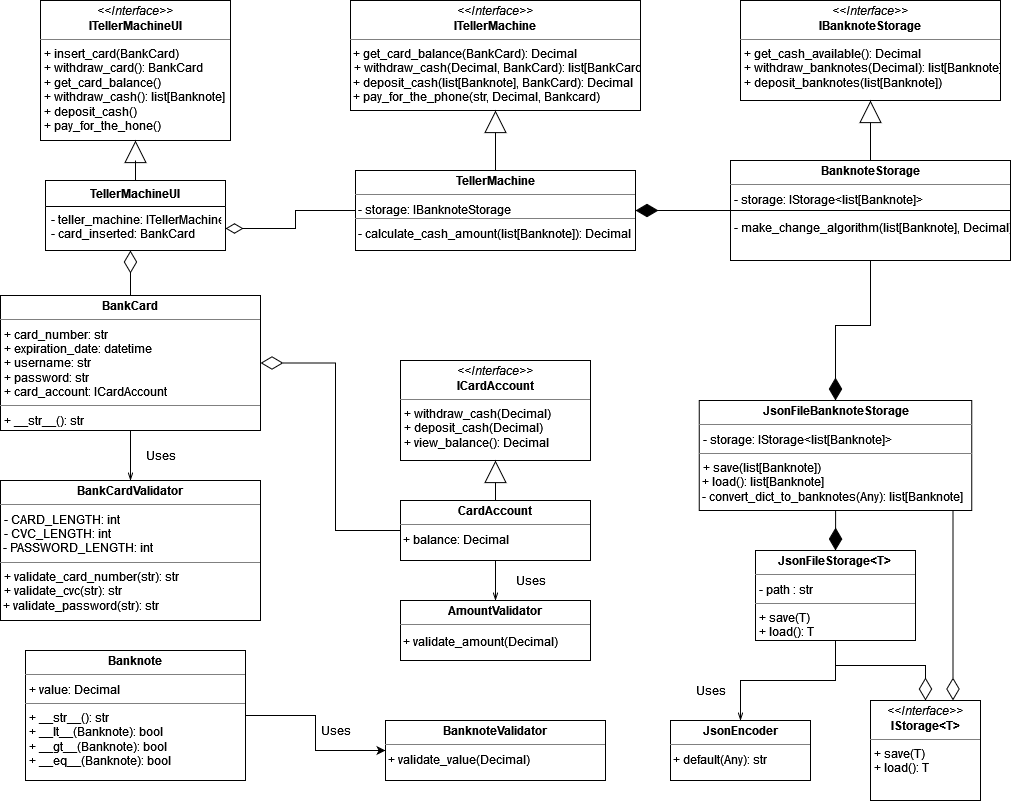

The diagram above was exported from draw.io. Its source (the exported page's mxGraphModel, read from the mxfile embedded in the PNG):
<mxGraphModel dx="782" dy="392" grid="1" gridSize="10" guides="1" tooltips="1" connect="1" arrows="1" fold="1" page="1" pageScale="1" pageWidth="1100" pageHeight="850" background="#ffffff" math="0" shadow="0">
  <root>
    <mxCell id="0" />
    <mxCell id="1" parent="0" />
    <mxCell id="vVXEo_HhD2VEnxMF9g89-7" value="&lt;p style=&quot;margin: 0px ; margin-top: 4px ; text-align: center&quot;&gt;&lt;i&gt;&amp;lt;&amp;lt;Interface&amp;gt;&amp;gt;&lt;/i&gt;&lt;br&gt;&lt;b&gt;&lt;span style=&quot;background-color: transparent&quot;&gt;ITellerMachineUI&lt;/span&gt;&lt;/b&gt;&lt;/p&gt;&lt;hr size=&quot;1&quot;&gt;&lt;p style=&quot;margin: 0px ; margin-left: 4px&quot;&gt;+ insert_card(BankCard) &lt;br&gt;+ withdraw_card(): BankCard&lt;/p&gt;&lt;p style=&quot;margin: 0px ; margin-left: 4px&quot;&gt;+ get_card_balance()&lt;/p&gt;&lt;p style=&quot;margin: 0px ; margin-left: 4px&quot;&gt;+ withdraw_cash(): list[Banknote]&lt;/p&gt;&lt;p style=&quot;margin: 0px ; margin-left: 4px&quot;&gt;+ deposit_cash()&lt;/p&gt;&lt;p style=&quot;margin: 0px ; margin-left: 4px&quot;&gt;+ pay_for_the_hone()&lt;br&gt;&lt;/p&gt;" style="verticalAlign=top;align=left;overflow=fill;fontSize=12;fontFamily=Helvetica;html=1;labelBackgroundColor=none;fontColor=#000000;" parent="1" vertex="1">
      <mxGeometry x="90" y="30" width="190" height="140" as="geometry" />
    </mxCell>
    <mxCell id="vVXEo_HhD2VEnxMF9g89-32" style="edgeStyle=orthogonalEdgeStyle;rounded=0;orthogonalLoop=1;jettySize=auto;html=1;entryX=0.5;entryY=1;entryDx=0;entryDy=0;fontColor=#000000;endArrow=block;endFill=0;endSize=20;" parent="1" source="vVXEo_HhD2VEnxMF9g89-8" target="vVXEo_HhD2VEnxMF9g89-7" edge="1">
      <mxGeometry relative="1" as="geometry" />
    </mxCell>
    <mxCell id="vVXEo_HhD2VEnxMF9g89-8" value="TellerMachineUI" style="swimlane;fontStyle=1;align=center;verticalAlign=top;childLayout=stackLayout;horizontal=1;startSize=26;horizontalStack=0;resizeParent=1;resizeParentMax=0;resizeLast=0;collapsible=1;marginBottom=0;labelBackgroundColor=none;fontColor=#000000;" parent="1" vertex="1">
      <mxGeometry x="95" y="210" width="180" height="70" as="geometry" />
    </mxCell>
    <mxCell id="vVXEo_HhD2VEnxMF9g89-9" value="- teller_machine: ITellerMachine&#10;- card_inserted: BankCard&#10;" style="text;strokeColor=none;fillColor=none;align=left;verticalAlign=top;spacingLeft=4;spacingRight=4;overflow=hidden;rotatable=0;points=[[0,0.5],[1,0.5]];portConstraint=eastwest;labelBackgroundColor=none;fontColor=#000000;" parent="vVXEo_HhD2VEnxMF9g89-8" vertex="1">
      <mxGeometry y="26" width="180" height="44" as="geometry" />
    </mxCell>
    <mxCell id="vVXEo_HhD2VEnxMF9g89-14" value="&lt;p style=&quot;margin: 0px ; margin-top: 4px ; text-align: center&quot;&gt;&lt;i&gt;&amp;lt;&amp;lt;Interface&amp;gt;&amp;gt;&lt;/i&gt;&lt;br&gt;&lt;b&gt;ITellerMachine&lt;/b&gt;&lt;/p&gt;&lt;hr size=&quot;1&quot;&gt;&amp;nbsp;+ get_card_balance(BankCard): Decimal&lt;br&gt;&lt;p style=&quot;margin: 0px ; margin-left: 4px&quot;&gt;+ withdraw_cash(Decimal, BankCard): list[BankCard]&lt;/p&gt;&lt;div&gt;&amp;nbsp;+ deposit_cash(list[Banknote], BankCard): Decimal&lt;/div&gt;&lt;div&gt;&amp;nbsp;+ pay_for_the_phone(str, Decimal, Bankcard)&lt;br&gt;&lt;/div&gt;" style="verticalAlign=top;align=left;overflow=fill;fontSize=12;fontFamily=Helvetica;html=1;labelBackgroundColor=none;fontColor=#000000;" parent="1" vertex="1">
      <mxGeometry x="400" y="30" width="290" height="110" as="geometry" />
    </mxCell>
    <mxCell id="vVXEo_HhD2VEnxMF9g89-20" style="edgeStyle=orthogonalEdgeStyle;rounded=0;orthogonalLoop=1;jettySize=auto;html=1;entryX=1;entryY=0.5;entryDx=0;entryDy=0;fontColor=#000000;endArrow=diamondThin;endFill=0;endSize=15;" parent="1" source="vVXEo_HhD2VEnxMF9g89-18" target="vVXEo_HhD2VEnxMF9g89-9" edge="1">
      <mxGeometry relative="1" as="geometry" />
    </mxCell>
    <mxCell id="vVXEo_HhD2VEnxMF9g89-31" style="edgeStyle=orthogonalEdgeStyle;rounded=0;orthogonalLoop=1;jettySize=auto;html=1;entryX=0.5;entryY=1;entryDx=0;entryDy=0;fontColor=#000000;endArrow=block;endFill=0;endSize=20;" parent="1" source="vVXEo_HhD2VEnxMF9g89-18" target="vVXEo_HhD2VEnxMF9g89-14" edge="1">
      <mxGeometry relative="1" as="geometry" />
    </mxCell>
    <mxCell id="vVXEo_HhD2VEnxMF9g89-18" value="&lt;p style=&quot;margin: 0px ; margin-top: 4px ; text-align: center&quot;&gt;&lt;b&gt;TellerMachine&lt;/b&gt;&lt;/p&gt;&lt;hr size=&quot;1&quot;&gt;&lt;div style=&quot;height: 2px&quot;&gt;&amp;nbsp;- storage: IBanknoteStorage&lt;br&gt;&lt;/div&gt;&lt;div style=&quot;height: 2px&quot;&gt;&lt;br&gt;&lt;/div&gt;&lt;div style=&quot;height: 2px&quot;&gt;&lt;br&gt;&lt;/div&gt;&lt;div style=&quot;height: 2px&quot;&gt;&lt;br&gt;&lt;/div&gt;&lt;div style=&quot;height: 2px&quot;&gt;&lt;br&gt;&lt;/div&gt;&lt;hr size=&quot;1&quot;&gt;&lt;div style=&quot;height: 2px&quot;&gt;&amp;nbsp;- calculate_cash_amount(list[Banknote]): Decimal&lt;br&gt;&lt;/div&gt;" style="verticalAlign=top;align=left;overflow=fill;fontSize=12;fontFamily=Helvetica;html=1;labelBackgroundColor=none;fontColor=#000000;" parent="1" vertex="1">
      <mxGeometry x="405" y="200" width="280" height="80" as="geometry" />
    </mxCell>
    <mxCell id="vVXEo_HhD2VEnxMF9g89-22" value="&lt;p style=&quot;margin: 0px ; margin-top: 4px ; text-align: center&quot;&gt;&lt;i&gt;&amp;lt;&amp;lt;Interface&amp;gt;&amp;gt;&lt;/i&gt;&lt;br&gt;&lt;b&gt;IBanknoteStorage&lt;/b&gt;&lt;/p&gt;&lt;hr size=&quot;1&quot;&gt;&lt;p style=&quot;margin: 0px ; margin-left: 4px&quot;&gt;+ get_cash_available(): Decimal&lt;br&gt;+ withdraw_banknotes(Decimal): list[Banknote]&lt;/p&gt;&lt;p style=&quot;margin: 0px ; margin-left: 4px&quot;&gt;+ deposit_banknotes(list[Banknote])&lt;br&gt;&lt;/p&gt;" style="verticalAlign=top;align=left;overflow=fill;fontSize=12;fontFamily=Helvetica;html=1;labelBackgroundColor=none;fontColor=#000000;" parent="1" vertex="1">
      <mxGeometry x="790" y="30" width="260" height="100" as="geometry" />
    </mxCell>
    <mxCell id="vVXEo_HhD2VEnxMF9g89-29" style="edgeStyle=orthogonalEdgeStyle;rounded=0;orthogonalLoop=1;jettySize=auto;html=1;entryX=1;entryY=0.5;entryDx=0;entryDy=0;fontColor=#000000;endArrow=diamondThin;endFill=1;endSize=20;" parent="1" source="vVXEo_HhD2VEnxMF9g89-26" target="vVXEo_HhD2VEnxMF9g89-18" edge="1">
      <mxGeometry relative="1" as="geometry" />
    </mxCell>
    <mxCell id="vVXEo_HhD2VEnxMF9g89-30" style="edgeStyle=orthogonalEdgeStyle;rounded=0;orthogonalLoop=1;jettySize=auto;html=1;entryX=0.5;entryY=1;entryDx=0;entryDy=0;fontColor=#000000;endArrow=block;endFill=0;endSize=20;" parent="1" source="vVXEo_HhD2VEnxMF9g89-26" target="vVXEo_HhD2VEnxMF9g89-22" edge="1">
      <mxGeometry relative="1" as="geometry" />
    </mxCell>
    <mxCell id="Srl8autfOpeZ0xCqUFXm-22" style="edgeStyle=orthogonalEdgeStyle;rounded=0;orthogonalLoop=1;jettySize=auto;html=1;entryX=0.5;entryY=0;entryDx=0;entryDy=0;fontColor=#000000;endArrow=diamondThin;endFill=1;endSize=20;strokeWidth=1;" edge="1" parent="1" source="vVXEo_HhD2VEnxMF9g89-26" target="Srl8autfOpeZ0xCqUFXm-14">
      <mxGeometry relative="1" as="geometry" />
    </mxCell>
    <mxCell id="vVXEo_HhD2VEnxMF9g89-26" value="&lt;p style=&quot;margin: 0px ; margin-top: 4px ; text-align: center&quot;&gt;&lt;b&gt;BanknoteStorage&lt;/b&gt;&lt;/p&gt;&lt;hr size=&quot;1&quot;&gt;&lt;p style=&quot;margin: 0px ; margin-left: 4px&quot;&gt;- storage: IStorage&amp;lt;list[Banknote]&amp;gt;&lt;/p&gt;&lt;p style=&quot;margin: 0px ; margin-left: 4px&quot;&gt;&lt;br&gt;&lt;/p&gt;&lt;p style=&quot;margin: 0px ; margin-left: 4px&quot;&gt;- make_change_algorithm(list[Banknote], Decimal)&lt;br&gt;&lt;/p&gt;" style="verticalAlign=top;align=left;overflow=fill;fontSize=12;fontFamily=Helvetica;html=1;labelBackgroundColor=none;fontColor=#000000;" parent="1" vertex="1">
      <mxGeometry x="780" y="190" width="280" height="100" as="geometry" />
    </mxCell>
    <mxCell id="vVXEo_HhD2VEnxMF9g89-33" value="&lt;p style=&quot;margin: 0px ; margin-top: 4px ; text-align: center&quot;&gt;&lt;i&gt;&amp;lt;&amp;lt;Interface&amp;gt;&amp;gt;&lt;/i&gt;&lt;br&gt;&lt;b&gt;ICardAccount&lt;/b&gt;&lt;/p&gt;&lt;hr size=&quot;1&quot;&gt;&lt;p style=&quot;margin: 0px ; margin-left: 4px&quot;&gt;+ withdraw_cash(Decimal)&lt;br&gt;+ deposit_cash(Decimal)&lt;/p&gt;&lt;p style=&quot;margin: 0px ; margin-left: 4px&quot;&gt;+ view_balance(): Decimal&lt;br&gt;&lt;/p&gt;" style="verticalAlign=top;align=left;overflow=fill;fontSize=12;fontFamily=Helvetica;html=1;labelBackgroundColor=none;fontColor=#000000;" parent="1" vertex="1">
      <mxGeometry x="450" y="390" width="190" height="100" as="geometry" />
    </mxCell>
    <mxCell id="vVXEo_HhD2VEnxMF9g89-35" style="edgeStyle=orthogonalEdgeStyle;rounded=0;orthogonalLoop=1;jettySize=auto;html=1;exitX=0.5;exitY=0;exitDx=0;exitDy=0;entryX=0.5;entryY=1;entryDx=0;entryDy=0;fontColor=#000000;endArrow=block;endFill=0;endSize=20;" parent="1" source="vVXEo_HhD2VEnxMF9g89-34" target="vVXEo_HhD2VEnxMF9g89-33" edge="1">
      <mxGeometry relative="1" as="geometry" />
    </mxCell>
    <mxCell id="vVXEo_HhD2VEnxMF9g89-38" style="edgeStyle=orthogonalEdgeStyle;rounded=0;orthogonalLoop=1;jettySize=auto;html=1;entryX=1;entryY=0.5;entryDx=0;entryDy=0;fontColor=#000000;endArrow=diamondThin;endFill=0;endSize=20;" parent="1" source="vVXEo_HhD2VEnxMF9g89-34" target="vVXEo_HhD2VEnxMF9g89-36" edge="1">
      <mxGeometry relative="1" as="geometry" />
    </mxCell>
    <mxCell id="Srl8autfOpeZ0xCqUFXm-27" style="edgeStyle=orthogonalEdgeStyle;rounded=0;orthogonalLoop=1;jettySize=auto;html=1;entryX=0.5;entryY=0;entryDx=0;entryDy=0;fontColor=#000000;endArrow=openThin;endFill=0;endSize=6;strokeWidth=1;" edge="1" parent="1" source="vVXEo_HhD2VEnxMF9g89-34" target="Srl8autfOpeZ0xCqUFXm-26">
      <mxGeometry relative="1" as="geometry" />
    </mxCell>
    <mxCell id="vVXEo_HhD2VEnxMF9g89-34" value="&lt;p style=&quot;margin: 0px ; margin-top: 4px ; text-align: center&quot;&gt;&lt;b&gt;CardAccount&lt;/b&gt;&lt;/p&gt;&lt;hr size=&quot;1&quot;&gt;&lt;div style=&quot;height: 2px&quot;&gt;&amp;nbsp;+ balance: Decimal&lt;br&gt;&lt;/div&gt;" style="verticalAlign=top;align=left;overflow=fill;fontSize=12;fontFamily=Helvetica;html=1;labelBackgroundColor=none;fontColor=#000000;" parent="1" vertex="1">
      <mxGeometry x="450" y="530" width="190" height="60" as="geometry" />
    </mxCell>
    <mxCell id="vVXEo_HhD2VEnxMF9g89-39" style="edgeStyle=orthogonalEdgeStyle;rounded=0;orthogonalLoop=1;jettySize=auto;html=1;entryX=0.472;entryY=1;entryDx=0;entryDy=0;entryPerimeter=0;fontColor=#000000;endArrow=diamondThin;endFill=0;endSize=20;" parent="1" source="vVXEo_HhD2VEnxMF9g89-36" target="vVXEo_HhD2VEnxMF9g89-9" edge="1">
      <mxGeometry relative="1" as="geometry" />
    </mxCell>
    <mxCell id="Srl8autfOpeZ0xCqUFXm-36" style="edgeStyle=orthogonalEdgeStyle;rounded=0;orthogonalLoop=1;jettySize=auto;html=1;entryX=0.5;entryY=0;entryDx=0;entryDy=0;fontColor=#000000;endArrow=openThin;endFill=0;endSize=6;strokeWidth=1;" edge="1" parent="1" source="vVXEo_HhD2VEnxMF9g89-36" target="Srl8autfOpeZ0xCqUFXm-35">
      <mxGeometry relative="1" as="geometry" />
    </mxCell>
    <mxCell id="vVXEo_HhD2VEnxMF9g89-36" value="&lt;p style=&quot;margin: 0px ; margin-top: 4px ; text-align: center&quot;&gt;&lt;b&gt;BankCard&lt;/b&gt;&lt;br&gt;&lt;/p&gt;&lt;hr size=&quot;1&quot;&gt;&lt;p style=&quot;margin: 0px ; margin-left: 4px&quot;&gt;+ card_number: str&lt;/p&gt;&lt;p style=&quot;margin: 0px ; margin-left: 4px&quot;&gt;+ expiration_date: datetime&lt;/p&gt;&lt;p style=&quot;margin: 0px ; margin-left: 4px&quot;&gt;+ username: str&lt;/p&gt;&lt;p style=&quot;margin: 0px ; margin-left: 4px&quot;&gt;+ password: str&lt;/p&gt;&lt;p style=&quot;margin: 0px ; margin-left: 4px&quot;&gt;+ card_account: ICardAccount&lt;/p&gt;&lt;hr size=&quot;1&quot;&gt;&lt;p style=&quot;margin: 0px ; margin-left: 4px&quot;&gt;+ __str__(): str&lt;/p&gt;" style="verticalAlign=top;align=left;overflow=fill;fontSize=12;fontFamily=Helvetica;html=1;labelBackgroundColor=none;fontColor=#000000;" parent="1" vertex="1">
      <mxGeometry x="50" y="325" width="260" height="135" as="geometry" />
    </mxCell>
    <mxCell id="Srl8autfOpeZ0xCqUFXm-5" style="edgeStyle=orthogonalEdgeStyle;rounded=0;orthogonalLoop=1;jettySize=auto;html=1;entryX=0;entryY=0.5;entryDx=0;entryDy=0;fontColor=#000000;" edge="1" parent="1" source="vVXEo_HhD2VEnxMF9g89-40" target="Srl8autfOpeZ0xCqUFXm-1">
      <mxGeometry relative="1" as="geometry" />
    </mxCell>
    <mxCell id="vVXEo_HhD2VEnxMF9g89-40" value="&lt;p style=&quot;margin: 0px ; margin-top: 4px ; text-align: center&quot;&gt;&lt;b&gt;Banknote&lt;/b&gt;&lt;/p&gt;&lt;hr size=&quot;1&quot;&gt;&lt;p style=&quot;margin: 0px ; margin-left: 4px&quot;&gt;+ value: Decimal&lt;br&gt;&lt;/p&gt;&lt;hr size=&quot;1&quot;&gt;&lt;p style=&quot;margin: 0px ; margin-left: 4px&quot;&gt;+ __str__(): str&lt;/p&gt;&lt;p style=&quot;margin: 0px ; margin-left: 4px&quot;&gt;+ __lt__(Banknote): bool&lt;/p&gt;&lt;p style=&quot;margin: 0px ; margin-left: 4px&quot;&gt;+ __gt__(Banknote): bool&lt;/p&gt;&lt;p style=&quot;margin: 0px ; margin-left: 4px&quot;&gt;+ __eq__(Banknote): bool&lt;br&gt;&lt;/p&gt;" style="verticalAlign=top;align=left;overflow=fill;fontSize=12;fontFamily=Helvetica;html=1;labelBackgroundColor=none;fontColor=#000000;" parent="1" vertex="1">
      <mxGeometry x="75" y="680" width="220" height="130" as="geometry" />
    </mxCell>
    <mxCell id="Srl8autfOpeZ0xCqUFXm-1" value="&lt;p style=&quot;margin: 0px ; margin-top: 4px ; text-align: center&quot;&gt;&lt;b&gt;BanknoteValidator&lt;/b&gt;&lt;br&gt;&lt;/p&gt;&lt;hr size=&quot;1&quot;&gt;&lt;div style=&quot;height: 2px&quot;&gt;&amp;nbsp;+ validate_value(Decimal)&lt;br&gt;&lt;/div&gt;" style="verticalAlign=top;align=left;overflow=fill;fontSize=12;fontFamily=Helvetica;html=1;" vertex="1" parent="1">
      <mxGeometry x="435" y="750" width="220" height="60" as="geometry" />
    </mxCell>
    <mxCell id="Srl8autfOpeZ0xCqUFXm-3" value="&lt;div&gt;Uses&lt;/div&gt;" style="text;html=1;align=center;verticalAlign=middle;resizable=0;points=[];autosize=1;strokeColor=none;fillColor=none;fontColor=#000000;" vertex="1" parent="1">
      <mxGeometry x="365" y="750" width="40" height="20" as="geometry" />
    </mxCell>
    <mxCell id="Srl8autfOpeZ0xCqUFXm-7" value="&lt;p style=&quot;margin: 0px ; margin-top: 4px ; text-align: center&quot;&gt;&lt;i&gt;&amp;lt;&amp;lt;Interface&amp;gt;&amp;gt;&lt;/i&gt;&lt;br&gt;&lt;b&gt;IStorage&amp;lt;T&amp;gt;&lt;/b&gt;&lt;/p&gt;&lt;hr size=&quot;1&quot;&gt;&lt;p style=&quot;margin: 0px ; margin-left: 4px&quot;&gt;+ save(T)&lt;br&gt;+ load(): T&lt;br&gt;&lt;/p&gt;" style="verticalAlign=top;align=left;overflow=fill;fontSize=12;fontFamily=Helvetica;html=1;labelBackgroundColor=none;fontColor=#000000;" vertex="1" parent="1">
      <mxGeometry x="920" y="730" width="110" height="100" as="geometry" />
    </mxCell>
    <mxCell id="Srl8autfOpeZ0xCqUFXm-9" style="edgeStyle=orthogonalEdgeStyle;rounded=0;orthogonalLoop=1;jettySize=auto;html=1;entryX=0.5;entryY=0;entryDx=0;entryDy=0;fontColor=#000000;endArrow=diamondThin;endFill=0;endSize=20;" edge="1" parent="1" source="Srl8autfOpeZ0xCqUFXm-8" target="Srl8autfOpeZ0xCqUFXm-7">
      <mxGeometry relative="1" as="geometry" />
    </mxCell>
    <mxCell id="Srl8autfOpeZ0xCqUFXm-12" style="edgeStyle=orthogonalEdgeStyle;rounded=0;orthogonalLoop=1;jettySize=auto;html=1;fontColor=#000000;endArrow=openThin;endFill=0;endSize=6;strokeWidth=1;" edge="1" parent="1" source="Srl8autfOpeZ0xCqUFXm-8" target="Srl8autfOpeZ0xCqUFXm-10">
      <mxGeometry relative="1" as="geometry" />
    </mxCell>
    <mxCell id="Srl8autfOpeZ0xCqUFXm-8" value="&lt;p style=&quot;margin: 0px ; margin-top: 4px ; text-align: center&quot;&gt;&lt;b&gt;JsonFileStorage&amp;lt;T&amp;gt;&lt;/b&gt;&lt;br&gt;&lt;/p&gt;&lt;hr size=&quot;1&quot;&gt;&lt;p style=&quot;margin: 0px ; margin-left: 4px&quot;&gt;- path : str&lt;br&gt;&lt;/p&gt;&lt;hr size=&quot;1&quot;&gt;&lt;p style=&quot;margin: 0px ; margin-left: 4px&quot;&gt;+ save(T)&lt;/p&gt;&lt;p style=&quot;margin: 0px ; margin-left: 4px&quot;&gt;+ load(): T&lt;br&gt;&lt;/p&gt;" style="verticalAlign=top;align=left;overflow=fill;fontSize=12;fontFamily=Helvetica;html=1;labelBackgroundColor=none;fontColor=#000000;" vertex="1" parent="1">
      <mxGeometry x="805" y="580" width="160" height="90" as="geometry" />
    </mxCell>
    <mxCell id="Srl8autfOpeZ0xCqUFXm-10" value="&lt;p style=&quot;margin: 0px ; margin-top: 4px ; text-align: center&quot;&gt;&lt;b&gt;JsonEncoder&lt;/b&gt;&lt;/p&gt;&lt;hr size=&quot;1&quot;&gt;&lt;div style=&quot;height: 2px&quot;&gt;&amp;nbsp;+ default(Any): str&lt;br&gt;&lt;/div&gt;" style="verticalAlign=top;align=left;overflow=fill;fontSize=12;fontFamily=Helvetica;html=1;labelBackgroundColor=none;fontColor=#000000;" vertex="1" parent="1">
      <mxGeometry x="720" y="750" width="140" height="60" as="geometry" />
    </mxCell>
    <mxCell id="Srl8autfOpeZ0xCqUFXm-13" value="Uses" style="text;html=1;align=center;verticalAlign=middle;resizable=0;points=[];autosize=1;strokeColor=none;fillColor=none;fontColor=#000000;" vertex="1" parent="1">
      <mxGeometry x="740" y="710" width="40" height="20" as="geometry" />
    </mxCell>
    <mxCell id="Srl8autfOpeZ0xCqUFXm-15" style="edgeStyle=orthogonalEdgeStyle;rounded=0;orthogonalLoop=1;jettySize=auto;html=1;fontColor=#000000;endArrow=diamondThin;endFill=1;endSize=20;strokeWidth=1;" edge="1" parent="1" source="Srl8autfOpeZ0xCqUFXm-14" target="Srl8autfOpeZ0xCqUFXm-8">
      <mxGeometry relative="1" as="geometry" />
    </mxCell>
    <mxCell id="Srl8autfOpeZ0xCqUFXm-16" style="edgeStyle=orthogonalEdgeStyle;rounded=0;orthogonalLoop=1;jettySize=auto;html=1;entryX=0.75;entryY=0;entryDx=0;entryDy=0;fontColor=#000000;endArrow=diamondThin;endFill=0;endSize=20;strokeWidth=1;" edge="1" parent="1" source="Srl8autfOpeZ0xCqUFXm-14" target="Srl8autfOpeZ0xCqUFXm-7">
      <mxGeometry relative="1" as="geometry">
        <Array as="points">
          <mxPoint x="1003" y="505" />
        </Array>
      </mxGeometry>
    </mxCell>
    <mxCell id="Srl8autfOpeZ0xCqUFXm-14" value="&lt;p style=&quot;margin: 0px ; margin-top: 4px ; text-align: center&quot;&gt;&lt;b&gt;JsonFileBanknoteStorage&lt;/b&gt;&lt;/p&gt;&lt;hr size=&quot;1&quot;&gt;&lt;p style=&quot;margin: 0px ; margin-left: 4px&quot;&gt;- storage: IStorage&amp;lt;list[Banknote]&amp;gt; &lt;br&gt;&lt;/p&gt;&lt;hr size=&quot;1&quot;&gt;&lt;p style=&quot;margin: 0px ; margin-left: 4px&quot;&gt;+ save(list[Banknote])&lt;/p&gt;&lt;div&gt;&amp;nbsp;+ load(): list[Banknote]&lt;/div&gt;&lt;div&gt;&amp;nbsp;- convert_dict_to_banknotes(Any): list[Banknote]&lt;/div&gt;" style="verticalAlign=top;align=left;overflow=fill;fontSize=12;fontFamily=Helvetica;html=1;labelBackgroundColor=none;fontColor=#000000;" vertex="1" parent="1">
      <mxGeometry x="748.75" y="430" width="272.5" height="110" as="geometry" />
    </mxCell>
    <mxCell id="Srl8autfOpeZ0xCqUFXm-25" value="" style="line;strokeWidth=1;fillColor=none;align=left;verticalAlign=middle;spacingTop=-1;spacingLeft=3;spacingRight=3;rotatable=0;labelPosition=right;points=[];portConstraint=eastwest;labelBackgroundColor=none;fontColor=#000000;" vertex="1" parent="1">
      <mxGeometry x="780" y="236" width="280" height="8" as="geometry" />
    </mxCell>
    <mxCell id="Srl8autfOpeZ0xCqUFXm-26" value="&lt;p style=&quot;margin: 0px ; margin-top: 4px ; text-align: center&quot;&gt;&lt;b&gt;AmountValidator&lt;/b&gt;&lt;/p&gt;&lt;hr size=&quot;1&quot;&gt;&lt;div style=&quot;height: 2px&quot;&gt;&lt;/div&gt;&amp;nbsp;+ validate_amount(Decimal)" style="verticalAlign=top;align=left;overflow=fill;fontSize=12;fontFamily=Helvetica;html=1;labelBackgroundColor=none;fontColor=#000000;" vertex="1" parent="1">
      <mxGeometry x="450" y="630" width="190" height="60" as="geometry" />
    </mxCell>
    <mxCell id="Srl8autfOpeZ0xCqUFXm-28" value="&lt;div&gt;Uses&lt;/div&gt;" style="text;html=1;align=center;verticalAlign=middle;resizable=0;points=[];autosize=1;strokeColor=none;fillColor=none;fontColor=#000000;" vertex="1" parent="1">
      <mxGeometry x="560" y="600" width="40" height="20" as="geometry" />
    </mxCell>
    <mxCell id="Srl8autfOpeZ0xCqUFXm-35" value="&lt;p style=&quot;margin: 0px ; margin-top: 4px ; text-align: center&quot;&gt;&lt;b&gt;BankCardValidator&lt;/b&gt;&lt;/p&gt;&lt;hr size=&quot;1&quot;&gt;&lt;p style=&quot;margin: 0px ; margin-left: 4px&quot;&gt;- CARD_LENGTH: int&lt;/p&gt;&lt;p style=&quot;margin: 0px ; margin-left: 4px&quot;&gt;- CVC_LENGTH: int&lt;/p&gt;&amp;nbsp;- PASSWORD_LENGTH: int&lt;hr size=&quot;1&quot;&gt;&lt;p style=&quot;margin: 0px ; margin-left: 4px&quot;&gt;+ validate_card_number(str): str&lt;/p&gt;&lt;p style=&quot;margin: 0px ; margin-left: 4px&quot;&gt;+ validate_cvc(str): str&lt;/p&gt;&amp;nbsp;+ validate_password(str): str " style="verticalAlign=top;align=left;overflow=fill;fontSize=12;fontFamily=Helvetica;html=1;labelBackgroundColor=none;fontColor=#000000;" vertex="1" parent="1">
      <mxGeometry x="50" y="510" width="260" height="140" as="geometry" />
    </mxCell>
    <mxCell id="Srl8autfOpeZ0xCqUFXm-37" value="&lt;div&gt;Uses&lt;/div&gt;" style="text;html=1;align=center;verticalAlign=middle;resizable=0;points=[];autosize=1;strokeColor=none;fillColor=none;fontColor=#000000;" vertex="1" parent="1">
      <mxGeometry x="190" y="475" width="40" height="20" as="geometry" />
    </mxCell>
  </root>
</mxGraphModel>